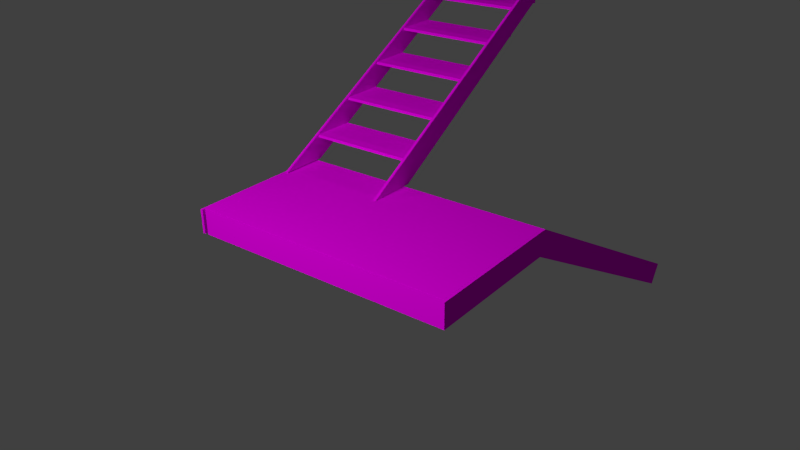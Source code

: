 # Source: tw-treppe.blend  (saved by Blender 2.75.0; exported with 4.5.12 LTS)
import bpy
from mathutils import Matrix  # noqa: F401  (used for matrix-valued properties, if any)

bpy.ops.wm.read_factory_settings(use_empty=True)
scene = bpy.context.scene
scene.name = 'Scene'

# ---- collections
col_collection_1 = bpy.data.collections.new('Collection 1'); scene.collection.children.link(col_collection_1)
col_group_003 = bpy.data.collections.new('Group.003')  # instanced only; not linked into the scene

# ---- images (referenced by path relative to the original .blend; pixels are not part of the script)
import os
ASSET_DIR = os.environ.get("B2B_ASSET_DIR", "")  # directory of the original .blend (textures are referenced by path, not embedded)
HERE = os.path.dirname(os.path.abspath(__file__))  # packed textures are extracted next to this script under _unpacked/

def load_image(name, relpath, width, height, colorspace="sRGB"):
    """Load a texture the original file referenced (path relative to the .blend, or extracted next to this script)."""
    p = next((c for c in (os.path.join(HERE, relpath), os.path.join(ASSET_DIR, relpath)) if relpath and os.path.exists(c)), "")
    if p:
        img = bpy.data.images.load(p, check_existing=True)
        img.name = name
    else:  # same state as the original file: an image datablock whose file is absent (Cycles renders it pink)
        img = bpy.data.images.new(name, width, height)
        img.source = "FILE"
        img.filepath = "//" + (relpath or name)
    img.colorspace_settings.name = colorspace
    return img
img_concretefloorsdamaged0010_1_s_jpg = load_image('ConcreteFloorsDamaged0010_1_S.jpg', 'ConcreteFloorsDamaged0010_1_S.jpg', 1024, 1024, 'sRGB')

# ---- materials (node trees are filled in below, after node groups)
mat_material_001 = bpy.data.materials.new('Material.001')
mat_material_001.alpha_threshold = 0.0
mat_material_001.roughness = 0.5
mat_material_017 = bpy.data.materials.new('Material.017')
mat_material_017.alpha_threshold = 0.0
mat_material_017.roughness = 0.5
mat_material_016 = bpy.data.materials.new('Material.016')
mat_material_016.alpha_threshold = 0.0
mat_material_016.roughness = 0.5
mat_material_020 = bpy.data.materials.new('Material.020')
mat_material_020.alpha_threshold = 0.0
mat_material_020.roughness = 0.5
mat_material_021 = bpy.data.materials.new('Material.021')
mat_material_021.alpha_threshold = 0.0
mat_material_021.roughness = 0.5
mat_material_019 = bpy.data.materials.new('Material.019')
mat_material_019.alpha_threshold = 0.0
mat_material_019.roughness = 0.5
mat_material_015 = bpy.data.materials.new('Material.015')
mat_material_015.alpha_threshold = 0.0
mat_material_015.roughness = 0.5
mat_material_018 = bpy.data.materials.new('Material.018')
mat_material_018.alpha_threshold = 0.0
mat_material_018.roughness = 0.5
mat_material_014 = bpy.data.materials.new('Material.014')
mat_material_014.alpha_threshold = 0.0
mat_material_014.roughness = 0.5
mat_material_013 = bpy.data.materials.new('Material.013')
mat_material_013.alpha_threshold = 0.0
mat_material_013.roughness = 0.5
mat_material_012 = bpy.data.materials.new('Material.012')
mat_material_012.alpha_threshold = 0.0
mat_material_012.roughness = 0.5
mat_material_011 = bpy.data.materials.new('Material.011')
mat_material_011.alpha_threshold = 0.0
mat_material_011.roughness = 0.5
mat_material_010 = bpy.data.materials.new('Material.010')
mat_material_010.alpha_threshold = 0.0
mat_material_010.roughness = 0.5
mat_material_009 = bpy.data.materials.new('Material.009')
mat_material_009.alpha_threshold = 0.0
mat_material_009.roughness = 0.5
mat_material = bpy.data.materials.new('Material')
mat_material.alpha_threshold = 0.0
mat_material.roughness = 0.5
mat_material_008 = bpy.data.materials.new('Material.008')
mat_material_008.alpha_threshold = 0.0
mat_material_008.roughness = 0.5
mat_material_007 = bpy.data.materials.new('Material.007')
mat_material_007.alpha_threshold = 0.0
mat_material_007.roughness = 0.5
mat_material_006 = bpy.data.materials.new('Material.006')
mat_material_006.alpha_threshold = 0.0
mat_material_006.roughness = 0.5
mat_material_005 = bpy.data.materials.new('Material.005')
mat_material_005.alpha_threshold = 0.0
mat_material_005.roughness = 0.5
mat_material_003 = bpy.data.materials.new('Material.003')
mat_material_003.alpha_threshold = 0.0
mat_material_003.roughness = 0.5
mat_material_002 = bpy.data.materials.new('Material.002')
mat_material_002.alpha_threshold = 0.0
mat_material_002.roughness = 0.5

# ---- material node trees
mat_material_001.use_nodes = True; mat_material_001.node_tree.nodes.clear()
_N = mat_material_001.node_tree.nodes; _L = mat_material_001.node_tree.links
n0 = _N.new('ShaderNodeOutputMaterial'); n0.name = 'Material Output'; n0.location = (300, 300)
n1 = _N.new('ShaderNodeEmission'); n1.name = 'Emission'; n1.location = (10, 300)
n1.inputs[0].default_value = (0.8, 0.8, 0.8, 1.0)
n1.inputs[1].default_value = 17.3
_L.new(n1.outputs[0], n0.inputs[0])
n0.is_active_output = True
mat_material_017.use_nodes = True; mat_material_017.node_tree.nodes.clear()
_N = mat_material_017.node_tree.nodes; _L = mat_material_017.node_tree.links
n0 = _N.new('ShaderNodeOutputMaterial'); n0.name = 'Material Output'; n0.location = (300, 300)
n1 = _N.new('ShaderNodeBsdfDiffuse'); n1.name = 'Diffuse BSDF'; n1.location = (10, 300)
n2 = _N.new('ShaderNodeTexImage'); n2.name = 'Image Texture'; n2.location = (-235, 283)
n2.width = 140
n2.image = img_concretefloorsdamaged0010_1_s_jpg
_L.new(n1.outputs[0], n0.inputs[0])
_L.new(n2.outputs[0], n1.inputs[0])
n0.is_active_output = True
mat_material_016.use_nodes = True; mat_material_016.node_tree.nodes.clear()
_N = mat_material_016.node_tree.nodes; _L = mat_material_016.node_tree.links
n0 = _N.new('ShaderNodeOutputMaterial'); n0.name = 'Material Output'; n0.location = (300, 300)
n1 = _N.new('ShaderNodeBsdfDiffuse'); n1.name = 'Diffuse BSDF'; n1.location = (10, 300)
n2 = _N.new('ShaderNodeTexImage'); n2.name = 'Image Texture'; n2.location = (-235, 283)
n2.width = 140
n2.image = img_concretefloorsdamaged0010_1_s_jpg
_L.new(n1.outputs[0], n0.inputs[0])
_L.new(n2.outputs[0], n1.inputs[0])
n0.is_active_output = True
mat_material_020.use_nodes = True; mat_material_020.node_tree.nodes.clear()
_N = mat_material_020.node_tree.nodes; _L = mat_material_020.node_tree.links
n0 = _N.new('ShaderNodeOutputMaterial'); n0.name = 'Material Output'; n0.location = (300, 300)
n1 = _N.new('ShaderNodeBsdfDiffuse'); n1.name = 'Diffuse BSDF'; n1.location = (10, 300)
n2 = _N.new('ShaderNodeTexImage'); n2.name = 'Image Texture'; n2.location = (-235, 283)
n2.width = 140
n2.image = img_concretefloorsdamaged0010_1_s_jpg
_L.new(n1.outputs[0], n0.inputs[0])
_L.new(n2.outputs[0], n1.inputs[0])
n0.is_active_output = True
mat_material_021.use_nodes = True; mat_material_021.node_tree.nodes.clear()
_N = mat_material_021.node_tree.nodes; _L = mat_material_021.node_tree.links
n0 = _N.new('ShaderNodeOutputMaterial'); n0.name = 'Material Output'; n0.location = (300, 300)
n1 = _N.new('ShaderNodeBsdfDiffuse'); n1.name = 'Diffuse BSDF'; n1.location = (10, 300)
n2 = _N.new('ShaderNodeTexImage'); n2.name = 'Image Texture'; n2.location = (-235, 283)
n2.width = 140
n2.image = img_concretefloorsdamaged0010_1_s_jpg
_L.new(n1.outputs[0], n0.inputs[0])
_L.new(n2.outputs[0], n1.inputs[0])
n0.is_active_output = True
mat_material_019.use_nodes = True; mat_material_019.node_tree.nodes.clear()
_N = mat_material_019.node_tree.nodes; _L = mat_material_019.node_tree.links
n0 = _N.new('ShaderNodeOutputMaterial'); n0.name = 'Material Output'; n0.location = (300, 300)
n1 = _N.new('ShaderNodeBsdfDiffuse'); n1.name = 'Diffuse BSDF'; n1.location = (10, 300)
n2 = _N.new('ShaderNodeTexImage'); n2.name = 'Image Texture'; n2.location = (-235, 283)
n2.width = 140
n2.image = img_concretefloorsdamaged0010_1_s_jpg
_L.new(n1.outputs[0], n0.inputs[0])
_L.new(n2.outputs[0], n1.inputs[0])
n0.is_active_output = True
mat_material_015.use_nodes = True; mat_material_015.node_tree.nodes.clear()
_N = mat_material_015.node_tree.nodes; _L = mat_material_015.node_tree.links
n0 = _N.new('ShaderNodeOutputMaterial'); n0.name = 'Material Output'; n0.location = (300, 300)
n1 = _N.new('ShaderNodeBsdfDiffuse'); n1.name = 'Diffuse BSDF'; n1.location = (10, 300)
n2 = _N.new('ShaderNodeTexImage'); n2.name = 'Image Texture'; n2.location = (-235, 283)
n2.width = 140
n2.image = img_concretefloorsdamaged0010_1_s_jpg
_L.new(n1.outputs[0], n0.inputs[0])
_L.new(n2.outputs[0], n1.inputs[0])
n0.is_active_output = True
mat_material_018.use_nodes = True; mat_material_018.node_tree.nodes.clear()
_N = mat_material_018.node_tree.nodes; _L = mat_material_018.node_tree.links
n0 = _N.new('ShaderNodeOutputMaterial'); n0.name = 'Material Output'; n0.location = (300, 300)
n1 = _N.new('ShaderNodeBsdfDiffuse'); n1.name = 'Diffuse BSDF'; n1.location = (10, 300)
n2 = _N.new('ShaderNodeTexImage'); n2.name = 'Image Texture'; n2.location = (-235, 283)
n2.width = 140
n2.image = img_concretefloorsdamaged0010_1_s_jpg
_L.new(n1.outputs[0], n0.inputs[0])
_L.new(n2.outputs[0], n1.inputs[0])
n0.is_active_output = True
mat_material_014.use_nodes = True; mat_material_014.node_tree.nodes.clear()
_N = mat_material_014.node_tree.nodes; _L = mat_material_014.node_tree.links
n0 = _N.new('ShaderNodeOutputMaterial'); n0.name = 'Material Output'; n0.location = (300, 300)
n1 = _N.new('ShaderNodeBsdfDiffuse'); n1.name = 'Diffuse BSDF'; n1.location = (10, 300)
n2 = _N.new('ShaderNodeTexImage'); n2.name = 'Image Texture'; n2.location = (-235, 283)
n2.width = 140
n2.image = img_concretefloorsdamaged0010_1_s_jpg
_L.new(n1.outputs[0], n0.inputs[0])
_L.new(n2.outputs[0], n1.inputs[0])
n0.is_active_output = True
mat_material_013.use_nodes = True; mat_material_013.node_tree.nodes.clear()
_N = mat_material_013.node_tree.nodes; _L = mat_material_013.node_tree.links
n0 = _N.new('ShaderNodeOutputMaterial'); n0.name = 'Material Output'; n0.location = (300, 300)
n1 = _N.new('ShaderNodeBsdfDiffuse'); n1.name = 'Diffuse BSDF'; n1.location = (10, 300)
n2 = _N.new('ShaderNodeTexImage'); n2.name = 'Image Texture'; n2.location = (-235, 283)
n2.width = 140
n2.image = img_concretefloorsdamaged0010_1_s_jpg
_L.new(n1.outputs[0], n0.inputs[0])
_L.new(n2.outputs[0], n1.inputs[0])
n0.is_active_output = True
mat_material_012.use_nodes = True; mat_material_012.node_tree.nodes.clear()
_N = mat_material_012.node_tree.nodes; _L = mat_material_012.node_tree.links
n0 = _N.new('ShaderNodeOutputMaterial'); n0.name = 'Material Output'; n0.location = (300, 300)
n1 = _N.new('ShaderNodeBsdfDiffuse'); n1.name = 'Diffuse BSDF'; n1.location = (10, 300)
n2 = _N.new('ShaderNodeTexImage'); n2.name = 'Image Texture'; n2.location = (-235, 283)
n2.width = 140
n2.image = img_concretefloorsdamaged0010_1_s_jpg
_L.new(n1.outputs[0], n0.inputs[0])
_L.new(n2.outputs[0], n1.inputs[0])
n0.is_active_output = True
mat_material_011.use_nodes = True; mat_material_011.node_tree.nodes.clear()
_N = mat_material_011.node_tree.nodes; _L = mat_material_011.node_tree.links
n0 = _N.new('ShaderNodeOutputMaterial'); n0.name = 'Material Output'; n0.location = (300, 300)
n1 = _N.new('ShaderNodeBsdfDiffuse'); n1.name = 'Diffuse BSDF'; n1.location = (10, 300)
n2 = _N.new('ShaderNodeTexImage'); n2.name = 'Image Texture'; n2.location = (-235, 283)
n2.width = 140
n2.image = img_concretefloorsdamaged0010_1_s_jpg
_L.new(n1.outputs[0], n0.inputs[0])
_L.new(n2.outputs[0], n1.inputs[0])
n0.is_active_output = True
mat_material_010.use_nodes = True; mat_material_010.node_tree.nodes.clear()
_N = mat_material_010.node_tree.nodes; _L = mat_material_010.node_tree.links
n0 = _N.new('ShaderNodeOutputMaterial'); n0.name = 'Material Output'; n0.location = (300, 300)
n1 = _N.new('ShaderNodeBsdfDiffuse'); n1.name = 'Diffuse BSDF'; n1.location = (10, 300)
n2 = _N.new('ShaderNodeTexImage'); n2.name = 'Image Texture'; n2.location = (-235, 283)
n2.width = 140
n2.image = img_concretefloorsdamaged0010_1_s_jpg
_L.new(n1.outputs[0], n0.inputs[0])
_L.new(n2.outputs[0], n1.inputs[0])
n0.is_active_output = True
mat_material_009.use_nodes = True; mat_material_009.node_tree.nodes.clear()
_N = mat_material_009.node_tree.nodes; _L = mat_material_009.node_tree.links
n0 = _N.new('ShaderNodeOutputMaterial'); n0.name = 'Material Output'; n0.location = (300, 300)
n1 = _N.new('ShaderNodeBsdfDiffuse'); n1.name = 'Diffuse BSDF'; n1.location = (10, 300)
n2 = _N.new('ShaderNodeTexImage'); n2.name = 'Image Texture'; n2.location = (-235, 283)
n2.width = 140
n2.image = img_concretefloorsdamaged0010_1_s_jpg
_L.new(n1.outputs[0], n0.inputs[0])
_L.new(n2.outputs[0], n1.inputs[0])
n0.is_active_output = True
mat_material.use_nodes = True; mat_material.node_tree.nodes.clear()
_N = mat_material.node_tree.nodes; _L = mat_material.node_tree.links
n0 = _N.new('ShaderNodeOutputMaterial'); n0.name = 'Material Output'; n0.location = (300, 300)
n1 = _N.new('ShaderNodeBsdfDiffuse'); n1.name = 'Diffuse BSDF'; n1.location = (10, 300)
n2 = _N.new('ShaderNodeTexImage'); n2.name = 'Image Texture'; n2.location = (-235, 283)
n2.width = 140
n2.image = img_concretefloorsdamaged0010_1_s_jpg
_L.new(n1.outputs[0], n0.inputs[0])
_L.new(n2.outputs[0], n1.inputs[0])
n0.is_active_output = True
mat_material_008.use_nodes = True; mat_material_008.node_tree.nodes.clear()
_N = mat_material_008.node_tree.nodes; _L = mat_material_008.node_tree.links
n0 = _N.new('ShaderNodeOutputMaterial'); n0.name = 'Material Output'; n0.location = (300, 300)
n1 = _N.new('ShaderNodeBsdfDiffuse'); n1.name = 'Diffuse BSDF'; n1.location = (10, 300)
n2 = _N.new('ShaderNodeTexImage'); n2.name = 'Image Texture'; n2.location = (-235, 283)
n2.width = 140
n2.image = img_concretefloorsdamaged0010_1_s_jpg
_L.new(n1.outputs[0], n0.inputs[0])
_L.new(n2.outputs[0], n1.inputs[0])
n0.is_active_output = True
mat_material_007.use_nodes = True; mat_material_007.node_tree.nodes.clear()
_N = mat_material_007.node_tree.nodes; _L = mat_material_007.node_tree.links
n0 = _N.new('ShaderNodeOutputMaterial'); n0.name = 'Material Output'; n0.location = (300, 300)
n1 = _N.new('ShaderNodeBsdfDiffuse'); n1.name = 'Diffuse BSDF'; n1.location = (10, 300)
n2 = _N.new('ShaderNodeTexImage'); n2.name = 'Image Texture'; n2.location = (-235, 283)
n2.width = 140
n2.image = img_concretefloorsdamaged0010_1_s_jpg
_L.new(n1.outputs[0], n0.inputs[0])
_L.new(n2.outputs[0], n1.inputs[0])
n0.is_active_output = True
mat_material_006.use_nodes = True; mat_material_006.node_tree.nodes.clear()
_N = mat_material_006.node_tree.nodes; _L = mat_material_006.node_tree.links
n0 = _N.new('ShaderNodeOutputMaterial'); n0.name = 'Material Output'; n0.location = (300, 300)
n1 = _N.new('ShaderNodeBsdfDiffuse'); n1.name = 'Diffuse BSDF'; n1.location = (10, 300)
n2 = _N.new('ShaderNodeTexImage'); n2.name = 'Image Texture'; n2.location = (-235, 283)
n2.width = 140
n2.image = img_concretefloorsdamaged0010_1_s_jpg
_L.new(n1.outputs[0], n0.inputs[0])
_L.new(n2.outputs[0], n1.inputs[0])
n0.is_active_output = True
mat_material_005.use_nodes = True; mat_material_005.node_tree.nodes.clear()
_N = mat_material_005.node_tree.nodes; _L = mat_material_005.node_tree.links
n0 = _N.new('ShaderNodeOutputMaterial'); n0.name = 'Material Output'; n0.location = (300, 300)
n1 = _N.new('ShaderNodeBsdfDiffuse'); n1.name = 'Diffuse BSDF'; n1.location = (10, 300)
n2 = _N.new('ShaderNodeTexImage'); n2.name = 'Image Texture'; n2.location = (-235, 283)
n2.width = 140
n2.image = img_concretefloorsdamaged0010_1_s_jpg
_L.new(n1.outputs[0], n0.inputs[0])
_L.new(n2.outputs[0], n1.inputs[0])
n0.is_active_output = True
mat_material_003.use_nodes = True; mat_material_003.node_tree.nodes.clear()
_N = mat_material_003.node_tree.nodes; _L = mat_material_003.node_tree.links
n0 = _N.new('ShaderNodeOutputMaterial'); n0.name = 'Material Output'; n0.location = (300, 300)
n1 = _N.new('ShaderNodeBsdfDiffuse'); n1.name = 'Diffuse BSDF'; n1.location = (10, 300)
n2 = _N.new('ShaderNodeTexImage'); n2.name = 'Image Texture'; n2.location = (-235, 283)
n2.width = 140
n2.image = img_concretefloorsdamaged0010_1_s_jpg
_L.new(n1.outputs[0], n0.inputs[0])
_L.new(n2.outputs[0], n1.inputs[0])
n0.is_active_output = True
mat_material_002.use_nodes = True; mat_material_002.node_tree.nodes.clear()
_N = mat_material_002.node_tree.nodes; _L = mat_material_002.node_tree.links
n0 = _N.new('ShaderNodeOutputMaterial'); n0.name = 'Material Output'; n0.location = (300, 300)
n1 = _N.new('ShaderNodeBsdfDiffuse'); n1.name = 'Diffuse BSDF'; n1.location = (10, 300)
n2 = _N.new('ShaderNodeTexImage'); n2.name = 'Image Texture'; n2.location = (-235, 283)
n2.width = 140
n2.image = img_concretefloorsdamaged0010_1_s_jpg
_L.new(n1.outputs[0], n0.inputs[0])
_L.new(n2.outputs[0], n1.inputs[0])
n0.is_active_output = True

# ---- world
world_world = bpy.data.worlds.new('World'); scene.world = world_world
world_world.color = (0.05088, 0.05088, 0.05088)
world_world.use_sun_shadow = False
world_world.sun_shadow_jitter_overblur = 0.0
world_world.cycles.sampling_method = 'MANUAL'
world_world.cycles.sample_map_resolution = 256

# ---- cameras
cam_camera = bpy.data.cameras.new('Camera')
cam_camera.clip_end = 100.0
cam_camera.lens = 35.0
cam_camera.sensor_width = 32.0
cam_camera.sensor_height = 18.0
cam_camera.ortho_scale = 7.314
cam_camera.dof.focus_distance = 0.0

# ---- lights
light_lamp = bpy.data.lights.new('Lamp', 'POINT')
light_lamp.transmission_factor = 0.0
light_lamp.cutoff_distance = 30.0
light_lamp.energy = 100.0
light_lamp.shadow_buffer_clip_start = 1.001
light_lamp.shadow_soft_size = 0.1
light_lamp.shadow_maximum_resolution = 0.006
light_lamp.use_absolute_resolution = True
light_lamp.cycles.use_multiple_importance_sampling = False

# ---- meshes
me_plane = bpy.data.meshes.new('Plane')
me_plane.from_pydata([(-1.0, -1.0, 0.0), (1.0, -1.0, 0.0), (-1.0, 1.0, 0.0), (1.0, 1.0, 0.0)], [], [(0, 1, 3, 2)])
me_plane.materials.append(mat_material_001)
me_plane.use_remesh_preserve_volume = False
me_plane.use_remesh_preserve_attributes = False
me_plane.use_mirror_vertex_groups = False
me_plane.update()
me_cube_027 = bpy.data.meshes.new('Cube.027')
me_cube_027.from_pydata([(-1.962, -0.2784, -1.0), (-1.962, -0.2784, 1.0), (-1.962, 0.2784, -1.0), (-1.962, 0.2784, 1.0), (1.87, -0.2784, -1.0), (1.87, -0.2784, 1.0), (1.87, 0.2784, -1.0), (1.87, 0.2784, 1.0)], [], [(1, 3, 2, 0), (3, 7, 6, 2), (7, 5, 4, 6), (5, 1, 0, 4), (0, 2, 6, 4), (5, 7, 3, 1)])
_uv = me_cube_027.uv_layers.new(name='UVMap')
_uv.uv.foreach_set('vector', [-0.2745, 0.2369, 1.275, 0.2369, 1.275, 0.7631, -0.2745, 0.7631, -0.2745, 0.2369, 1.275, 0.2369, 1.275, 0.7631, -0.2745, 0.7631, -0.2745, 0.2369, 1.275, 0.2369, 1.275, 0.7631, -0.2745, 0.7631, -0.2745, 0.2369, 1.275, 0.2369, 1.275, 0.7631, -0.2745, 0.7631, -0.2745, 0.2369, 1.275, 0.2369, 1.275, 0.7631, -0.2745, 0.7631, -0.2745, 0.2369, 1.275, 0.2369, 1.275, 0.7631, -0.2745, 0.7631])
me_cube_027.materials.append(mat_material_017)
me_cube_027.use_remesh_preserve_volume = False
me_cube_027.use_remesh_preserve_attributes = False
me_cube_027.use_mirror_vertex_groups = False
me_cube_027.update()
me_cube_026 = bpy.data.meshes.new('Cube.026')
me_cube_026.from_pydata([(-1.87, -0.2784, -1.0), (-1.87, -0.2784, 1.0), (-1.87, 0.2784, -1.0), (-1.87, 0.2784, 1.0), (2.054, -0.2784, -1.0), (2.054, -0.2784, 1.0), (2.054, 0.2784, -1.0), (2.054, 0.2784, 1.0)], [], [(1, 3, 2, 0), (3, 7, 6, 2), (7, 5, 4, 6), (5, 1, 0, 4), (0, 2, 6, 4), (5, 7, 3, 1)])
_uv = me_cube_026.uv_layers.new(name='UVMap')
_uv.uv.foreach_set('vector', [-1.232, 0.0, 2.232, 0.0, 2.232, 1.0, -1.232, 1.0, -1.232, 0.0, 2.232, 0.0, 2.232, 1.0, -1.232, 1.0, -1.232, 0.0, 2.232, 0.0, 2.232, 1.0, -1.232, 1.0, -1.232, 0.0, 2.232, 0.0, 2.232, 1.0, -1.232, 1.0, -1.232, 0.0, 2.232, 0.0, 2.232, 1.0, -1.232, 1.0, -1.232, 0.0, 2.232, 0.0, 2.232, 1.0, -1.232, 1.0])
me_cube_026.materials.append(mat_material_016)
me_cube_026.use_remesh_preserve_volume = False
me_cube_026.use_remesh_preserve_attributes = False
me_cube_026.use_mirror_vertex_groups = False
me_cube_026.update()
me_cube_025 = bpy.data.meshes.new('Cube.025')
me_cube_025.from_pydata([(-2.163, -0.2784, -0.6783), (-2.7, -0.2784, 1.301), (-2.163, 0.2784, -0.6783), (-2.7, 0.2784, 1.301), (2.018, -0.2784, -0.6945), (2.173, -0.2784, 1.044), (2.018, 0.2784, -0.6945), (2.173, 0.2784, 1.044)], [], [(1, 3, 2, 0), (3, 7, 6, 2), (7, 5, 4, 6), (5, 1, 0, 4), (0, 2, 6, 4), (5, 7, 3, 1)])
_uv = me_cube_025.uv_layers.new(name='UVMap')
_uv.uv.foreach_set('vector', [-2.886, 0.3914, 3.886, 0.3914, 3.886, 0.6086, -2.886, 0.6086, -2.886, 0.3914, 3.886, 0.3914, 3.886, 0.6086, -2.886, 0.6086, -2.886, 0.3914, 3.886, 0.3914, 3.886, 0.6086, -2.886, 0.6086, -0.4254, 0.3618, 1.425, 0.3618, 1.425, 0.6382, -0.4254, 0.6382, -2.886, 0.3914, 3.886, 0.3914, 3.886, 0.6086, -2.886, 0.6086, -0.2323, 0.367, 1.232, 0.367, 1.232, 0.633, -0.2323, 0.633])
me_cube_025.materials.append(mat_material_020)
me_cube_025.use_remesh_preserve_volume = False
me_cube_025.use_remesh_preserve_attributes = False
me_cube_025.use_mirror_vertex_groups = False
me_cube_025.update()
me_cube_024 = bpy.data.meshes.new('Cube.024')
me_cube_024.from_pydata([(-2.174, -0.2784, -1.202), (-2.727, -0.2784, 0.8322), (-2.174, 0.2784, -1.202), (-2.727, 0.2784, 0.8322), (2.018, -0.2784, -0.6945), (2.173, -0.2784, 1.044), (2.018, 0.2784, -0.6945), (2.173, 0.2784, 1.044)], [], [(1, 3, 2, 0), (3, 7, 6, 2), (7, 5, 4, 6), (5, 1, 0, 4), (0, 2, 6, 4), (5, 7, 3, 1)])
_uv = me_cube_024.uv_layers.new(name='UVMap')
_uv.uv.foreach_set('vector', [-4.093, 0.5846, 5.054, 0.5846, 5.054, 0.8485, -4.093, 0.8485, -4.093, 0.5846, 5.054, 0.5846, 5.054, 0.8485, -4.093, 0.8485, -4.093, 0.5846, 5.054, 0.5846, 5.054, 0.8485, -4.093, 0.8485, -1.952, 0.2125, 2.913, 0.2125, 2.913, 1.221, -1.952, 1.221, -4.093, 0.5846, 5.054, 0.5846, 5.054, 0.8485, -4.093, 0.8485, -4.093, 0.5846, 5.054, 0.5846, 5.054, 0.8485, -4.093, 0.8485])
me_cube_024.materials.append(mat_material_021)
me_cube_024.use_remesh_preserve_volume = False
me_cube_024.use_remesh_preserve_attributes = False
me_cube_024.use_mirror_vertex_groups = False
me_cube_024.update()
me_cube_022 = bpy.data.meshes.new('Cube.022')
me_cube_022.from_pydata([(-2.252, -0.2784, -1.0), (-2.252, -0.2784, 1.0), (-2.252, 0.2784, -1.0), (-2.252, 0.2784, 1.0), (1.974, -0.2784, -0.7946), (1.974, -0.2784, 1.205), (1.974, 0.2784, -0.7946), (1.974, 0.2784, 1.205)], [], [(1, 3, 2, 0), (3, 7, 6, 2), (7, 5, 4, 6), (5, 1, 0, 4), (0, 2, 6, 4), (5, 7, 3, 1)])
_uv = me_cube_022.uv_layers.new(name='UVMap')
_uv.uv.foreach_set('vector', [-1.748, 0.3478, 2.748, 0.3478, 2.748, 0.6522, -1.748, 0.6522, -1.748, 0.3478, 2.748, 0.3478, 2.748, 0.6522, -1.748, 0.6522, -1.748, 0.3478, 2.748, 0.3478, 2.748, 0.6522, -1.748, 0.6522, -1.748, 0.3478, 2.748, 0.3478, 2.748, 0.6522, -1.748, 0.6522, -1.748, 0.3478, 2.748, 0.3478, 2.748, 0.6522, -1.748, 0.6522, -1.748, 0.3478, 2.748, 0.3478, 2.748, 0.6522, -1.748, 0.6522])
me_cube_022.materials.append(mat_material_019)
me_cube_022.use_remesh_preserve_volume = False
me_cube_022.use_remesh_preserve_attributes = False
me_cube_022.use_mirror_vertex_groups = False
me_cube_022.update()
me_cube_021 = bpy.data.meshes.new('Cube.021')
me_cube_021.from_pydata([(-1.87, -0.2784, -1.0), (-1.87, -0.2784, 1.0), (-1.87, 0.2784, -1.0), (-1.87, 0.2784, 1.0), (1.87, -0.2784, -1.0), (1.87, -0.2784, 1.0), (1.87, 0.2784, -1.0), (1.87, 0.2784, 1.0)], [], [(1, 3, 2, 0), (3, 7, 6, 2), (7, 5, 4, 6), (5, 1, 0, 4), (0, 2, 6, 4), (5, 7, 3, 1)])
_uv = me_cube_021.uv_layers.new(name='UVMap')
_uv.uv.foreach_set('vector', [0.1417, 0.1173, 0.8583, 0.1173, 0.8583, 0.8827, 0.1417, 0.8827, 0.1417, 0.1173, 0.8583, 0.1173, 0.8583, 0.8827, 0.1417, 0.8827, 0.1417, 0.1173, 0.8583, 0.1173, 0.8583, 0.8827, 0.1417, 0.8827, 0.1417, 0.1173, 0.8583, 0.1173, 0.8583, 0.8827, 0.1417, 0.8827, 0.1417, 0.1173, 0.8583, 0.1173, 0.8583, 0.8827, 0.1417, 0.8827, 0.1417, 0.1173, 0.8583, 0.1173, 0.8583, 0.8827, 0.1417, 0.8827])
me_cube_021.materials.append(mat_material_015)
me_cube_021.use_remesh_preserve_volume = False
me_cube_021.use_remesh_preserve_attributes = False
me_cube_021.use_mirror_vertex_groups = False
me_cube_021.update()
me_cube_019 = bpy.data.meshes.new('Cube.019')
me_cube_019.from_pydata([(-2.252, -0.2784, -1.0), (-2.252, -0.2784, 1.0), (-2.252, 0.2784, -1.0), (-2.252, 0.2784, 1.0), (1.974, -0.2784, -0.7946), (1.974, -0.2784, 1.205), (1.974, 0.2784, -0.7946), (1.974, 0.2784, 1.205)], [], [(1, 3, 2, 0), (3, 7, 6, 2), (7, 5, 4, 6), (5, 1, 0, 4), (0, 2, 6, 4), (5, 7, 3, 1)])
_uv = me_cube_019.uv_layers.new(name='UVMap')
_uv.uv.foreach_set('vector', [-0.3113, 0.4427, 1.311, 0.4427, 1.311, 0.5573, -0.3113, 0.5573, -0.3113, 0.4427, 1.311, 0.4427, 1.311, 0.5573, -0.3113, 0.5573, -0.3113, 0.4427, 1.311, 0.4427, 1.311, 0.5573, -0.3113, 0.5573, -0.3113, 0.4427, 1.311, 0.4427, 1.311, 0.5573, -0.3113, 0.5573, -0.3113, 0.4427, 1.311, 0.4427, 1.311, 0.5573, -0.3113, 0.5573, -0.3113, 0.4427, 1.311, 0.4427, 1.311, 0.5573, -0.3113, 0.5573])
me_cube_019.materials.append(mat_material_018)
me_cube_019.use_remesh_preserve_volume = False
me_cube_019.use_remesh_preserve_attributes = False
me_cube_019.use_mirror_vertex_groups = False
me_cube_019.update()
me_cube_018 = bpy.data.meshes.new('Cube.018')
me_cube_018.from_pydata([(-1.0, -1.0, -1.0), (-1.0, -1.0, 1.0), (-1.0, 0.8578, -1.0), (-1.0, 0.8578, 1.0), (1.0, -1.0, -1.0), (1.0, -1.0, 1.0), (1.0, 0.8578, -1.0), (1.0, 0.8578, 1.0)], [], [(1, 3, 2, 0), (3, 7, 6, 2), (7, 5, 4, 6), (5, 1, 0, 4), (0, 2, 6, 4), (5, 7, 3, 1)])
_uv = me_cube_018.uv_layers.new(name='UVMap')
_uv.uv.foreach_set('vector', [0.0, 0.4664, 1.0, 0.4664, 1.0, 0.5336, 0.0, 0.5336, 0.0, 0.0, 1.0, 0.0, 1.0, 1.0, 0.0, 1.0, 0.0, 0.4664, 1.0, 0.4664, 1.0, 0.5336, 0.0, 0.5336, 0.0, 0.0, 1.0, 0.0, 1.0, 1.0, 0.0, 1.0, 0.0, 0.0, 1.0, 0.0, 1.0, 1.0, 0.0, 1.0, 0.0, 0.0, 1.0, 0.0, 1.0, 1.0, 0.0, 1.0])
me_cube_018.materials.append(mat_material_014)
me_cube_018.use_remesh_preserve_volume = False
me_cube_018.use_remesh_preserve_attributes = False
me_cube_018.use_mirror_vertex_groups = False
me_cube_018.update()
me_cube_017 = bpy.data.meshes.new('Cube.017')
me_cube_017.from_pydata([(-1.0, -1.0, -1.0), (-1.0, -1.0, 1.0), (-1.0, 0.8516, -1.0), (-1.0, 0.8516, 1.0), (1.0, -1.0, -1.0), (1.0, -1.0, 1.0), (1.0, 0.8516, -1.0), (1.0, 0.8516, 1.0)], [], [(1, 3, 2, 0), (3, 7, 6, 2), (7, 5, 4, 6), (5, 1, 0, 4), (0, 2, 6, 4), (5, 7, 3, 1)])
_uv = me_cube_017.uv_layers.new(name='UVMap')
_uv.uv.foreach_set('vector', [0.0, 0.4683, 1.0, 0.4683, 1.0, 0.5317, 0.0, 0.5317, 0.0, 0.0, 1.0, 0.0, 1.0, 1.0, 0.0, 1.0, 0.0, 0.4683, 1.0, 0.4683, 1.0, 0.5317, 0.0, 0.5317, 0.0, 0.0, 1.0, 0.0, 1.0, 1.0, 0.0, 1.0, 0.0, 0.0, 1.0, 0.0, 1.0, 1.0, 0.0, 1.0, 0.0, 0.0, 1.0, 0.0, 1.0, 1.0, 0.0, 1.0])
me_cube_017.materials.append(mat_material_013)
me_cube_017.use_remesh_preserve_volume = False
me_cube_017.use_remesh_preserve_attributes = False
me_cube_017.use_mirror_vertex_groups = False
me_cube_017.update()
me_cube_016 = bpy.data.meshes.new('Cube.016')
me_cube_016.from_pydata([(-1.0, -1.0, -1.0), (-1.0, -1.0, 1.0), (-1.0, 0.8476, -1.0), (-1.0, 0.8476, 1.0), (1.0, -1.0, -1.0), (1.0, -1.0, 1.0), (1.0, 0.8476, -1.0), (1.0, 0.8476, 1.0)], [], [(1, 3, 2, 0), (3, 7, 6, 2), (7, 5, 4, 6), (5, 1, 0, 4), (0, 2, 6, 4), (5, 7, 3, 1)])
_uv = me_cube_016.uv_layers.new(name='UVMap')
_uv.uv.foreach_set('vector', [0.0, 0.4656, 1.0, 0.4656, 1.0, 0.5344, 0.0, 0.5344, 0.0, 0.0, 1.0, 0.0, 1.0, 1.0, 0.0, 1.0, 0.0, 0.4656, 1.0, 0.4656, 1.0, 0.5344, 0.0, 0.5344, 0.0, 0.0, 1.0, 0.0, 1.0, 1.0, 0.0, 1.0, 0.0, 0.0, 1.0, 0.0, 1.0, 1.0, 0.0, 1.0, 0.0, 0.0, 1.0, 0.0, 1.0, 1.0, 0.0, 1.0])
me_cube_016.materials.append(mat_material_012)
me_cube_016.use_remesh_preserve_volume = False
me_cube_016.use_remesh_preserve_attributes = False
me_cube_016.use_mirror_vertex_groups = False
me_cube_016.update()
me_cube_015 = bpy.data.meshes.new('Cube.015')
me_cube_015.from_pydata([(-1.0, -1.0, -1.0), (-1.0, -1.0, 1.0), (-1.0, 0.8454, -1.0), (-1.0, 0.8454, 1.0), (1.0, -1.0, -1.0), (1.0, -1.0, 1.0), (1.0, 0.8454, -1.0), (1.0, 0.8454, 1.0)], [], [(1, 3, 2, 0), (3, 7, 6, 2), (7, 5, 4, 6), (5, 1, 0, 4), (0, 2, 6, 4), (5, 7, 3, 1)])
_uv = me_cube_015.uv_layers.new(name='UVMap')
_uv.uv.foreach_set('vector', [0.0, 0.471, 1.0, 0.471, 1.0, 0.529, 0.0, 0.529, 0.0, 0.0, 1.0, 0.0, 1.0, 1.0, 0.0, 1.0, 0.0, 0.471, 1.0, 0.471, 1.0, 0.529, 0.0, 0.529, 0.0, 0.0, 1.0, 0.0, 1.0, 1.0, 0.0, 1.0, 0.0, 0.0, 1.0, 0.0, 1.0, 1.0, 0.0, 1.0, 0.0, 0.0, 1.0, 0.0, 1.0, 1.0, 0.0, 1.0])
me_cube_015.materials.append(mat_material_011)
me_cube_015.use_remesh_preserve_volume = False
me_cube_015.use_remesh_preserve_attributes = False
me_cube_015.use_mirror_vertex_groups = False
me_cube_015.update()
me_cube_014 = bpy.data.meshes.new('Cube.014')
me_cube_014.from_pydata([(-1.0, -1.0, -1.0), (-1.0, -1.0, 1.0), (-1.0, 0.8494, -1.0), (-1.0, 0.8494, 1.0), (1.0, -1.0, -1.0), (1.0, -1.0, 1.0), (1.0, 0.8494, -1.0), (1.0, 0.8494, 1.0)], [], [(1, 3, 2, 0), (3, 7, 6, 2), (7, 5, 4, 6), (5, 1, 0, 4), (0, 2, 6, 4), (5, 7, 3, 1)])
_uv = me_cube_014.uv_layers.new(name='UVMap')
_uv.uv.foreach_set('vector', [0.0, 0.4699, 1.0, 0.4699, 1.0, 0.5301, 0.0, 0.5301, 0.0, 0.0, 1.0, 0.0, 1.0, 1.0, 0.0, 1.0, 0.0, 0.4699, 1.0, 0.4699, 1.0, 0.5301, 0.0, 0.5301, 0.0, 0.0, 1.0, 0.0, 1.0, 1.0, 0.0, 1.0, 0.0, 0.0, 1.0, 0.0, 1.0, 1.0, 0.0, 1.0, 0.0, 0.0, 1.0, 0.0, 1.0, 1.0, 0.0, 1.0])
me_cube_014.materials.append(mat_material_010)
me_cube_014.use_remesh_preserve_volume = False
me_cube_014.use_remesh_preserve_attributes = False
me_cube_014.use_mirror_vertex_groups = False
me_cube_014.update()
me_cube_013 = bpy.data.meshes.new('Cube.013')
me_cube_013.from_pydata([(-1.0, -1.0, -1.0), (-1.0, -1.0, 1.0), (-1.0, 0.8252, -1.0), (-1.0, 0.8252, 1.0), (1.0, -1.0, -1.0), (1.0, -1.0, 1.0), (1.0, 0.8252, -1.0), (1.0, 0.8252, 1.0)], [], [(1, 3, 2, 0), (3, 7, 6, 2), (7, 5, 4, 6), (5, 1, 0, 4), (0, 2, 6, 4), (5, 7, 3, 1)])
_uv = me_cube_013.uv_layers.new(name='UVMap')
_uv.uv.foreach_set('vector', [0.0, 0.4741, 1.0, 0.4741, 1.0, 0.5259, 0.0, 0.5259, 0.0, 0.0, 1.0, 0.0, 1.0, 1.0, 0.0, 1.0, 0.0, 0.4741, 1.0, 0.4741, 1.0, 0.5259, 0.0, 0.5259, 0.0, 0.0, 1.0, 0.0, 1.0, 1.0, 0.0, 1.0, 0.0, 0.0, 1.0, 0.0, 1.0, 1.0, 0.0, 1.0, 0.0, 0.0, 1.0, 0.0, 1.0, 1.0, 0.0, 1.0])
me_cube_013.materials.append(mat_material_009)
me_cube_013.use_remesh_preserve_volume = False
me_cube_013.use_remesh_preserve_attributes = False
me_cube_013.use_mirror_vertex_groups = False
me_cube_013.update()
me_cube_012 = bpy.data.meshes.new('Cube.012')
me_cube_012.from_pydata([(-3.286, -2.069, -1.0), (-3.286, -2.069, 1.0), (-3.286, 2.381, -1.0), (-3.286, 2.381, 1.0), (3.286, -2.069, -1.0), (3.286, -2.069, 1.0), (3.286, 2.381, -1.0), (3.286, 2.381, 1.0)], [], [(1, 3, 2, 0), (3, 7, 6, 2), (7, 5, 4, 6), (5, 1, 0, 4), (0, 2, 6, 4), (5, 7, 3, 1)])
_uv = me_cube_012.uv_layers.new(name='UVMap')
_uv.uv.foreach_set('vector', [-0.2897, -0.04829, 1.29, -0.04829, 1.29, 1.048, -0.2897, 1.048, -0.2897, -0.04829, 1.29, -0.04829, 1.29, 1.048, -0.2897, 1.048, -0.2897, 0.4702, 1.29, 0.4702, 1.29, 0.5298, -0.2897, 0.5298, -0.2897, -0.04829, 1.29, -0.04829, 1.29, 1.048, -0.2897, 1.048, -0.2897, -0.04829, 1.29, -0.04829, 1.29, 1.048, -0.2897, 1.048, -0.2897, -0.04829, 1.29, -0.04829, 1.29, 1.048, -0.2897, 1.048])
me_cube_012.materials.append(mat_material)
me_cube_012.use_remesh_preserve_volume = False
me_cube_012.use_remesh_preserve_attributes = False
me_cube_012.use_mirror_vertex_groups = False
me_cube_012.update()
me_cube_011 = bpy.data.meshes.new('Cube.011')
me_cube_011.from_pydata([(-1.0, -1.0, -1.0), (-1.0, -1.0, 1.0), (-1.0, 0.7948, -1.0), (-1.0, 0.7948, 1.0), (1.0, -1.0, -1.0), (1.0, -1.0, 1.0), (1.0, 0.7948, -1.0), (1.0, 0.7948, 1.0)], [], [(1, 3, 2, 0), (3, 7, 6, 2), (7, 5, 4, 6), (5, 1, 0, 4), (0, 2, 6, 4), (5, 7, 3, 1)])
_uv = me_cube_011.uv_layers.new(name='UVMap')
_uv.uv.foreach_set('vector', [0.9999, 0.2854, 0.5001, 0.2854, 0.5001, 0.2717, 0.9999, 0.2717, 0.0001, 0.0001001, 0.9999, 9.998e-05, 0.9999, 0.9999, 9.998e-05, 0.9999, 0.4999, 0.2854, 0.0001056, 0.2854, 0.0001055, 0.2717, 0.4999, 0.2717, 0.0, 0.0, 0.0, 0.0, 0.0, 0.0, 0.0, 0.0, 9.471e-05, 0.8973, 9.477e-05, 9.471e-05, 0.9999, 9.471e-05, 0.9999, 0.8973, 0.9999, 9.48e-05, 0.9999, 0.8973, 9.471e-05, 0.8973, 9.471e-05, 9.471e-05])
me_cube_011.materials.append(mat_material_008)
me_cube_011.use_remesh_preserve_volume = False
me_cube_011.use_remesh_preserve_attributes = False
me_cube_011.use_mirror_vertex_groups = False
me_cube_011.update()
me_cube_010 = bpy.data.meshes.new('Cube.010')
me_cube_010.from_pydata([(-1.0, -1.0, -1.0), (-1.0, -1.0, 1.0), (-1.0, 0.8078, -1.0), (-1.0, 0.8078, 1.0), (1.0, -1.0, -1.0), (1.0, -1.0, 1.0), (1.0, 0.8078, -1.0), (1.0, 0.8078, 1.0)], [], [(1, 3, 2, 0), (3, 7, 6, 2), (7, 5, 4, 6), (5, 1, 0, 4), (0, 2, 6, 4), (5, 7, 3, 1)])
_uv = me_cube_010.uv_layers.new(name='UVMap')
_uv.uv.foreach_set('vector', [0.0, 0.4559, 1.0, 0.4559, 1.0, 0.5441, 0.0, 0.5441, 0.0, 0.0, 1.0, 0.0, 1.0, 1.0, 0.0, 1.0, 0.0, 0.4559, 1.0, 0.4559, 1.0, 0.5441, 0.0, 0.5441, 0.0, 0.0, 1.0, 0.0, 1.0, 1.0, 0.0, 1.0, 0.0, 0.0, 1.0, 0.0, 1.0, 1.0, 0.0, 1.0, 0.0, 0.0, 1.0, 0.0, 1.0, 1.0, 0.0, 1.0])
me_cube_010.materials.append(mat_material_007)
me_cube_010.use_remesh_preserve_volume = False
me_cube_010.use_remesh_preserve_attributes = False
me_cube_010.use_mirror_vertex_groups = False
me_cube_010.update()
me_cube_009 = bpy.data.meshes.new('Cube.009')
me_cube_009.from_pydata([(-1.0, -1.0, -1.0), (-1.0, -1.0, 1.0), (-1.0, 0.806, -1.0), (-1.0, 0.806, 1.0), (1.0, -1.0, -1.0), (1.0, -1.0, 1.0), (1.0, 0.806, -1.0), (1.0, 0.806, 1.0)], [], [(1, 3, 2, 0), (3, 7, 6, 2), (7, 5, 4, 6), (5, 1, 0, 4), (0, 2, 6, 4), (5, 7, 3, 1)])
_uv = me_cube_009.uv_layers.new(name='UVMap')
_uv.uv.foreach_set('vector', [0.0, 0.4583, 1.0, 0.4583, 1.0, 0.5417, 0.0, 0.5417, 0.0, 0.0, 1.0, 0.0, 1.0, 1.0, 0.0, 1.0, 0.0, 0.4583, 1.0, 0.4583, 1.0, 0.5417, 0.0, 0.5417, 0.0, 0.0, 1.0, 0.0, 1.0, 1.0, 0.0, 1.0, 0.0, 0.0, 1.0, 0.0, 1.0, 1.0, 0.0, 1.0, 0.0, 0.0, 1.0, 0.0, 1.0, 1.0, 0.0, 1.0])
me_cube_009.materials.append(mat_material_006)
me_cube_009.use_remesh_preserve_volume = False
me_cube_009.use_remesh_preserve_attributes = False
me_cube_009.use_mirror_vertex_groups = False
me_cube_009.update()
me_cube_008 = bpy.data.meshes.new('Cube.008')
me_cube_008.from_pydata([(-1.0, -1.0, -1.0), (-1.0, -1.0, 1.0), (-1.0, 0.8078, -1.0), (-1.0, 0.8078, 1.0), (1.0, -1.0, -1.0), (1.0, -1.0, 1.0), (1.0, 0.8078, -1.0), (1.0, 0.8078, 1.0)], [], [(1, 3, 2, 0), (3, 7, 6, 2), (7, 5, 4, 6), (5, 1, 0, 4), (0, 2, 6, 4), (5, 7, 3, 1)])
_uv = me_cube_008.uv_layers.new(name='UVMap')
_uv.uv.foreach_set('vector', [-0.09417, 0.6751, 1.236, 0.6751, 1.236, 0.5, -0.09417, 0.5, -1.565, 0.5, -1.565, -1.565, -0.09417, -1.565, -0.09417, 0.5, 1.236, 0.3249, -0.09417, 0.3249, -0.09417, 0.5, 1.236, 0.5, -1.565, 0.5, -0.09417, 0.5, -0.09417, 2.565, -1.565, 2.565, 2.565, 0.5, 1.236, 0.5, 1.236, -1.565, 2.565, -1.565, 2.565, 2.565, 1.236, 2.565, 1.236, 0.5, 2.565, 0.5])
me_cube_008.materials.append(mat_material_005)
me_cube_008.use_remesh_preserve_volume = False
me_cube_008.use_remesh_preserve_attributes = False
me_cube_008.use_mirror_vertex_groups = False
me_cube_008.update()
me_cube_006 = bpy.data.meshes.new('Cube.006')
me_cube_006.from_pydata([(-1.0, -1.0, -1.0), (-1.0, -1.0, 1.0), (-1.0, 0.8054, -1.0), (-1.0, 0.8054, 1.0), (1.0, -1.0, -1.0), (1.0, -1.0, 1.0), (1.0, 0.8054, -1.0), (1.0, 0.8054, 1.0)], [], [(1, 3, 2, 0), (3, 7, 6, 2), (7, 5, 4, 6), (5, 1, 0, 4), (0, 2, 6, 4), (5, 7, 3, 1)])
_uv = me_cube_006.uv_layers.new(name='UVMap')
_uv.uv.foreach_set('vector', [0.0, 0.4442, 1.0, 0.4442, 1.0, 0.5558, 0.0, 0.5558, 0.0, 0.0, 1.0, 0.0, 1.0, 1.0, 0.0, 1.0, 0.0, 0.4442, 1.0, 0.4442, 1.0, 0.5558, 0.0, 0.5558, 0.0, 0.0, 1.0, 0.0, 1.0, 1.0, 0.0, 1.0, 0.0, 0.0, 1.0, 0.0, 1.0, 1.0, 0.0, 1.0, 0.0, 0.0, 1.0, 0.0, 1.0, 1.0, 0.0, 1.0])
me_cube_006.materials.append(mat_material_003)
me_cube_006.use_remesh_preserve_volume = False
me_cube_006.use_remesh_preserve_attributes = False
me_cube_006.use_mirror_vertex_groups = False
me_cube_006.update()
me_cube_004 = bpy.data.meshes.new('Cube.004')
me_cube_004.from_pydata([(-1.0, -1.0, -1.0), (-1.0, -1.0, 1.0), (-1.0, 1.0, -1.0), (-1.0, 1.0, 1.0), (1.0, -1.0, -1.0), (1.0, -1.0, 1.0), (1.0, 1.0, -1.0), (1.0, 1.0, 1.0)], [], [(1, 3, 2, 0), (3, 7, 6, 2), (7, 5, 4, 6), (5, 1, 0, 4), (0, 2, 6, 4), (5, 7, 3, 1)])
me_cube_004.use_remesh_preserve_volume = False
me_cube_004.use_remesh_preserve_attributes = False
me_cube_004.use_mirror_vertex_groups = False
me_cube_004.update()
me_cube_003 = bpy.data.meshes.new('Cube.003')
me_cube_003.from_pydata([(-1.0, -1.0, -1.0), (-1.0, -1.0, 1.0), (-1.0, 0.8084, -1.0), (-1.0, 0.8084, 1.0), (1.0, -1.0, -1.0), (1.0, -1.0, 1.0), (1.0, 0.8084, -1.0), (1.0, 0.8084, 1.0)], [], [(1, 3, 2, 0), (3, 7, 6, 2), (7, 5, 4, 6), (5, 1, 0, 4), (0, 2, 6, 4), (5, 7, 3, 1)])
_uv = me_cube_003.uv_layers.new(name='UVMap')
_uv.uv.foreach_set('vector', [-0.227, 0.3907, 1.227, 0.3907, 1.227, 0.6093, -0.227, 0.6093, -0.227, -0.227, 1.227, -0.227, 1.227, 1.227, -0.227, 1.227, -0.227, 0.3907, 1.227, 0.3907, 1.227, 0.6093, -0.227, 0.6093, -0.227, -0.227, 1.227, -0.227, 1.227, 1.227, -0.227, 1.227, -0.227, -0.227, 1.227, -0.227, 1.227, 1.227, -0.227, 1.227, -0.227, -0.227, 1.227, -0.227, 1.227, 1.227, -0.227, 1.227])
me_cube_003.materials.append(mat_material_002)
me_cube_003.use_remesh_preserve_volume = False
me_cube_003.use_remesh_preserve_attributes = False
me_cube_003.use_mirror_vertex_groups = False
me_cube_003.update()

# ---- objects
ob_group_003 = bpy.data.objects.new('Group.003', None)
ob_plane = bpy.data.objects.new('Plane', me_plane)
ob_cube_020 = bpy.data.objects.new('Cube.020', me_cube_027)
ob_cube_019 = bpy.data.objects.new('Cube.019', me_cube_026)
ob_cube_017 = bpy.data.objects.new('Cube.017', me_cube_025)
ob_cube_018 = bpy.data.objects.new('Cube.018', me_cube_024)
ob_cube_016 = bpy.data.objects.new('Cube.016', me_cube_022)
ob_cube_001 = bpy.data.objects.new('Cube.001', me_cube_021)
ob_cube = bpy.data.objects.new('Cube', me_cube_019)
ob_cube_015 = bpy.data.objects.new('Cube.015', me_cube_018)
ob_cube_014 = bpy.data.objects.new('Cube.014', me_cube_017)
ob_cube_013 = bpy.data.objects.new('Cube.013', me_cube_016)
ob_cube_012 = bpy.data.objects.new('Cube.012', me_cube_015)
ob_cube_011 = bpy.data.objects.new('Cube.011', me_cube_014)
ob_cube_010 = bpy.data.objects.new('Cube.010', me_cube_013)
ob_cube_009 = bpy.data.objects.new('Cube.009', me_cube_012)
ob_cube_008 = bpy.data.objects.new('Cube.008', me_cube_011)
ob_cube_007 = bpy.data.objects.new('Cube.007', me_cube_010)
ob_cube_006 = bpy.data.objects.new('Cube.006', me_cube_009)
ob_cube_005 = bpy.data.objects.new('Cube.005', me_cube_008)
ob_cube_004 = bpy.data.objects.new('Cube.004', me_cube_006)
ob_cube_003 = bpy.data.objects.new('Cube.003', me_cube_004)
ob_cube_002 = bpy.data.objects.new('Cube.002', me_cube_003)
ob_lamp = bpy.data.objects.new('Lamp', light_lamp)
ob_camera = bpy.data.objects.new('Camera', cam_camera)

# ---- transforms, parenting, visibility, modifiers, constraints
ob_group_003.location = (0.3566, 0.1809, 0.0)
ob_group_003.empty_image_offset = (0.0, 0.0)
ob_group_003.show_instancer_for_render = False
ob_group_003.instance_type = 'COLLECTION'
ob_group_003.lineart.crease_threshold = 0.0
ob_plane.location = (-6.926, 0.3967, 4.931)
ob_plane.rotation_euler = (0.0, -0.7854, 0.0)
ob_plane.lineart.crease_threshold = 0.0
ob_cube_020.location = (-2.583, 0.9584, 1.188)
ob_cube_020.scale = (0.2636, 0.03559, 0.08164)
ob_cube_020.lineart.crease_threshold = 0.0
ob_cube_019.location = (-3.086, -0.00225, 1.188)
ob_cube_019.rotation_euler = (0.0, -0.0, 1.571)
ob_cube_019.scale = (0.4533, 0.03558, 0.08164)
ob_cube_019.lineart.crease_threshold = 0.0
ob_cube_017.location = (-1.112, 0.9358, 1.884)
ob_cube_017.rotation_euler = (0.0, -0.5199, 0.0)
ob_cube_017.scale = (0.5213, 0.03559, 0.08164)
ob_cube_017.lineart.crease_threshold = 0.0
ob_cube_018.location = (-1.112, 0.1892, 1.918)
ob_cube_018.rotation_euler = (0.0, -0.5199, 0.0)
ob_cube_018.scale = (0.5213, 0.03559, 0.08164)
ob_cube_018.lineart.crease_threshold = 0.0
ob_cube_016.location = (-1.112, -0.1083, 0.6159)
ob_cube_016.rotation_euler = (0.0, 0.5199, 0.0)
ob_cube_016.scale = (0.5213, 0.03559, 0.08164)
ob_cube_016.lineart.crease_threshold = 0.0
ob_cube_001.location = (-2.583, -0.8399, 1.188)
ob_cube_001.scale = (0.2636, 0.03559, 0.08164)
ob_cube_001.lineart.crease_threshold = 0.0
ob_cube.location = (-1.112, -0.8399, 0.6159)
ob_cube.rotation_euler = (0.0, 0.5199, 0.0)
ob_cube.scale = (0.5213, 0.03558, 0.08164)
ob_cube.lineart.crease_threshold = 0.0
ob_cube_015.location = (-0.32, 0.5991, 2.34)
ob_cube_015.scale = (0.15, 0.4, 0.01)
ob_cube_015.lineart.crease_threshold = 0.0
ob_cube_014.location = (-0.64, 0.5991, 2.16)
ob_cube_014.scale = (0.15, 0.4, 0.01)
ob_cube_014.lineart.crease_threshold = 0.0
ob_cube_013.location = (-0.96, 0.5991, 1.98)
ob_cube_013.scale = (0.15, 0.4, 0.01)
ob_cube_013.lineart.crease_threshold = 0.0
ob_cube_012.location = (-1.28, 0.5991, 1.8)
ob_cube_012.scale = (0.15, 0.4, 0.01)
ob_cube_012.lineart.crease_threshold = 0.0
ob_cube_011.location = (-1.6, 0.5991, 1.62)
ob_cube_011.scale = (0.15, 0.4, 0.01)
ob_cube_011.lineart.crease_threshold = 0.0
ob_cube_010.location = (-1.92, 0.5991, 1.44)
ob_cube_010.scale = (0.15, 0.4, 0.01)
ob_cube_010.lineart.crease_threshold = 0.0
ob_cube_009.location = (-2.583, -0.00225, 1.26)
ob_cube_009.scale = (0.15, 0.4001, 0.01)
ob_cube_009.lineart.crease_threshold = 0.0
ob_cube_008.location = (-1.92, -0.43, 1.08)
ob_cube_008.scale = (0.15, 0.4, 0.01)
ob_cube_008.lineart.crease_threshold = 0.0
ob_cube_007.location = (-1.6, -0.43, 0.9)
ob_cube_007.scale = (0.15, 0.4, 0.01)
ob_cube_007.lineart.crease_threshold = 0.0
ob_cube_006.location = (-1.28, -0.43, 0.72)
ob_cube_006.scale = (0.15, 0.4, 0.01)
ob_cube_006.lineart.crease_threshold = 0.0
ob_cube_005.location = (-0.96, -0.43, 0.54)
ob_cube_005.scale = (0.15, 0.4, 0.01)
ob_cube_005.lineart.crease_threshold = 0.0
ob_cube_004.location = (-0.64, -0.43, 0.36)
ob_cube_004.scale = (0.15, 0.4, 0.01)
ob_cube_004.lineart.crease_threshold = 0.0
ob_cube_003.location = (-0.32, -1.199, 36.0)
ob_cube_003.scale = (0.15, 0.4, 0.01)
ob_cube_003.lineart.crease_threshold = 0.0
ob_cube_002.location = (-0.32, -0.43, 0.18)
ob_cube_002.scale = (0.15, 0.4, 0.01)
ob_cube_002.lineart.crease_threshold = 0.0
ob_lamp.location = (4.076, 1.179, 5.904)
ob_lamp.rotation_euler = (0.6503, 0.05522, 1.866)
ob_lamp.lock_rotations_4d = False
ob_lamp.empty_display_type = 'ARROWS'
ob_lamp.color = (0.0, 0.0, 0.0, 0.0)
ob_lamp.lineart.crease_threshold = 0.0
ob_camera.location = (-6.145, -2.971, 3.548)
ob_camera.rotation_euler = (1.109, 0.01082, -0.9101)
ob_camera.lock_rotations_4d = False
ob_camera.empty_display_type = 'ARROWS'
ob_camera.color = (0.0, 0.0, 0.0, 0.0)
ob_camera.display_type = 'WIRE'
ob_camera.lineart.crease_threshold = 0.0
ob_group_003.instance_collection = col_group_003

# ---- collection membership
col_collection_1.objects.link(ob_group_003)
col_collection_1.objects.link(ob_plane)
col_collection_1.objects.link(ob_cube_020)
col_collection_1.objects.link(ob_cube_019)
col_collection_1.objects.link(ob_cube_017)
col_collection_1.objects.link(ob_cube_018)
col_collection_1.objects.link(ob_cube_016)
col_collection_1.objects.link(ob_cube_001)
col_collection_1.objects.link(ob_cube)
col_collection_1.objects.link(ob_cube_015)
col_collection_1.objects.link(ob_cube_014)
col_collection_1.objects.link(ob_cube_013)
col_collection_1.objects.link(ob_cube_012)
col_collection_1.objects.link(ob_cube_011)
col_collection_1.objects.link(ob_cube_010)
col_collection_1.objects.link(ob_cube_009)
col_collection_1.objects.link(ob_cube_008)
col_collection_1.objects.link(ob_cube_007)
col_collection_1.objects.link(ob_cube_006)
col_collection_1.objects.link(ob_cube_005)
col_collection_1.objects.link(ob_cube_004)
col_collection_1.objects.link(ob_cube_003)
col_collection_1.objects.link(ob_cube_002)
col_collection_1.objects.link(ob_lamp)
col_collection_1.objects.link(ob_camera)

# ---- scene / render settings (as saved in the file)
scene.camera = ob_camera
scene.frame_start = 1; scene.frame_end = 250; scene.frame_set(1)
scene.render.engine = 'CYCLES'
scene.render.resolution_percentage = 50
scene.render.dither_intensity = 0.0
scene.cycles.use_denoising = False
scene.cycles.samples = 10
scene.cycles.sampling_pattern = 'TABULATED_SOBOL'
scene.cycles.light_sampling_threshold = 0.0
scene.cycles.use_adaptive_sampling = False
scene.cycles.use_light_tree = False
scene.cycles.blur_glossy = 0.0
scene.cycles.pixel_filter_type = 'GAUSSIAN'
scene.cycles.sample_clamp_indirect = 0.0
scene.view_settings.view_transform = 'Standard'
bpy.context.view_layer.update()
